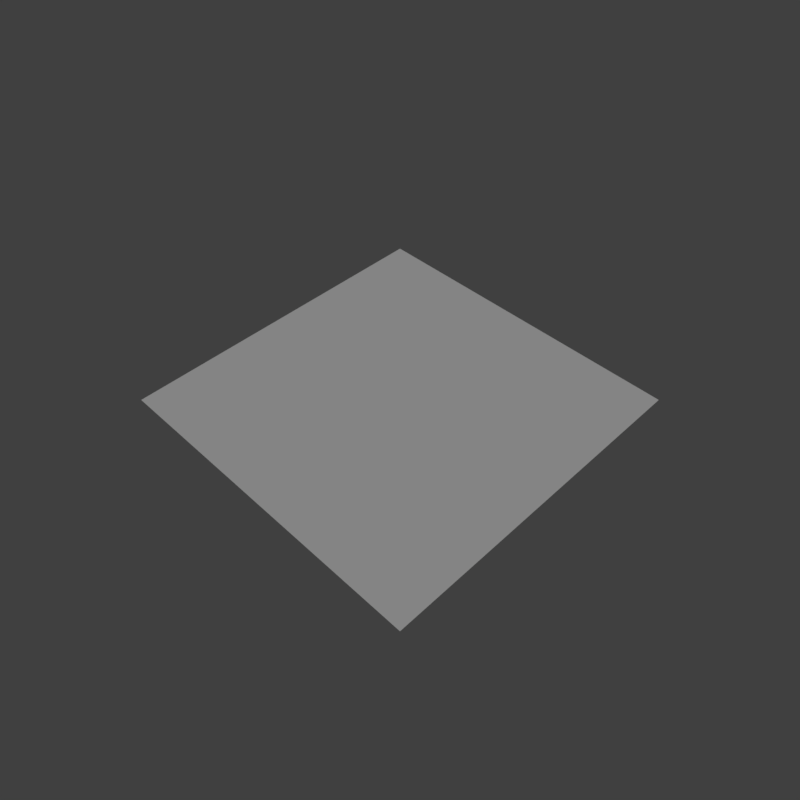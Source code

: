 # Source: grass_autumn_center.blend  (saved by Blender 2.79.0; exported with 4.5.12 LTS)
import bpy
from mathutils import Matrix  # noqa: F401  (used for matrix-valued properties, if any)

bpy.ops.wm.read_factory_settings(use_empty=True)
scene = bpy.context.scene
scene.name = 'Scene'

# ---- collections
col_collection_1 = bpy.data.collections.new('Collection 1'); scene.collection.children.link(col_collection_1)

# ---- materials (node trees are filled in below, after node groups)
mat_grass_autumn = bpy.data.materials.new('grass_autumn')
mat_grass_autumn.alpha_threshold = 0.0
mat_grass_autumn.use_transparent_shadow = False
mat_grass_autumn.roughness = 0.5

# ---- material node trees

# ---- world
world_world = bpy.data.worlds.new('World'); scene.world = world_world
world_world.color = (0.05088, 0.05088, 0.05088)
world_world.use_sun_shadow = False
world_world.sun_shadow_jitter_overblur = 0.0
world_world.cycles.sampling_method = 'MANUAL'

# ---- cameras
cam_camera = bpy.data.cameras.new('Camera')
cam_camera.clip_end = 100.0
cam_camera.lens = 35.0
cam_camera.sensor_width = 32.0
cam_camera.sensor_height = 18.0
cam_camera.display_size = 2.0
cam_camera.dof.focus_distance = 0.0
cam_camera.dof.aperture_fstop = 128.0
cam_camera.dof.aperture_blades = 6

# ---- lights
light_hemi = bpy.data.lights.new('Hemi', 'SUN')
light_hemi.transmission_factor = 0.0
light_hemi.angle = 0.1993
light_hemi.energy = 1.0
light_hemi.shadow_buffer_clip_start = 0.5
light_hemi.shadow_soft_size = 0.1
light_hemi.shadow_cascade_max_distance = 1000.0

# ---- meshes
me_grassautumncenter = bpy.data.meshes.new('GrassAutumnCenter')
me_grassautumncenter.from_pydata([(1.0, -1.0, 0.0), (-1.0, -1.0, 0.0), (-1.0, 1.0, 0.0), (1.0, 1.0, 0.0)], [], [(2, 1, 0, 3)])
_uv = me_grassautumncenter.uv_layers.new(name='UVMap')
_uv.uv.foreach_set('vector', [0.0, 0.9969, 0.0, 0.5, 0.5, 0.5, 0.5, 0.9969])
me_grassautumncenter.materials.append(mat_grass_autumn)
me_grassautumncenter.use_remesh_preserve_volume = False
me_grassautumncenter.use_remesh_preserve_attributes = False
me_grassautumncenter.use_mirror_vertex_groups = False
me_grassautumncenter.use_paint_bone_selection = False
me_grassautumncenter.use_paint_mask = True
me_grassautumncenter.update()

# ---- objects
ob_camera = bpy.data.objects.new('Camera', cam_camera)
ob_hemi = bpy.data.objects.new('Hemi', light_hemi)
ob_grassautumncenter__col = bpy.data.objects.new('GrassAutumnCenter -col', me_grassautumncenter)

# ---- transforms, parenting, visibility, modifiers, constraints
ob_camera.location = (2.391, -2.391, 3.381)
ob_camera.rotation_euler = (0.7854, -1.635e-06, 0.7854)
ob_camera.hide_viewport = True
ob_camera.lineart.crease_threshold = 0.0
ob_hemi.location = (0.0, 0.0, 0.0)
ob_hemi.rotation_euler = (-0.588, 0.4478, -0.281)
ob_hemi.hide_viewport = True
ob_hemi.lineart.crease_threshold = 0.0
ob_grassautumncenter__col.location = (0.0, 0.0, 0.0)
ob_grassautumncenter__col.lineart.crease_threshold = 0.0

# ---- collection membership
col_collection_1.objects.link(ob_camera)
col_collection_1.objects.link(ob_hemi)
col_collection_1.objects.link(ob_grassautumncenter__col)

# ---- scene / render settings (as saved in the file)
scene.camera = ob_camera
scene.frame_start = 1; scene.frame_end = 250; scene.frame_set(1)
scene.render.engine = 'BLENDER_EEVEE_NEXT'
scene.render.resolution_x = 256
scene.render.resolution_y = 256
scene.render.resolution_percentage = 50
scene.render.dither_intensity = 0.0
scene.render.film_transparent = True
scene.cycles.use_denoising = False
scene.cycles.samples = 128
scene.cycles.sampling_pattern = 'TABULATED_SOBOL'
scene.cycles.use_adaptive_sampling = False
scene.cycles.use_light_tree = False
scene.cycles.blur_glossy = 0.0
scene.cycles.sample_clamp_indirect = 0.0
scene.view_settings.view_transform = 'Standard'
bpy.context.view_layer.update()
